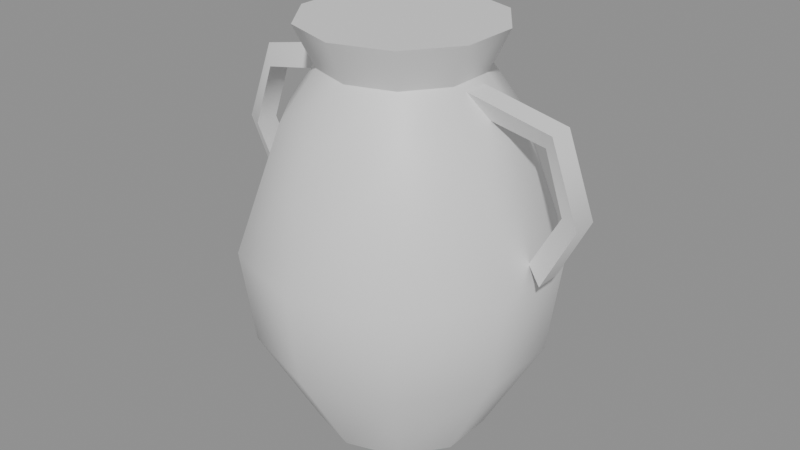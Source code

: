 # Source: jarre.blend  (saved by Blender 5.3.31; exported with 4.5.12 LTS)
import bpy
from mathutils import Matrix  # noqa: F401  (used for matrix-valued properties, if any)

bpy.ops.wm.read_factory_settings(use_empty=True)
scene = bpy.context.scene
scene.name = 'Scene'

# ---- materials (node trees are filled in below, after node groups)
mat_vc = bpy.data.materials.new('vc')
mat_vc.use_backface_culling = True
mat_vc.diffuse_color = (1.0, 1.0, 1.0, 1.0)
mat_vc.roughness = 0.9

# ---- material node trees
mat_vc.use_nodes = True; mat_vc.node_tree.nodes.clear()
_N = mat_vc.node_tree.nodes; _L = mat_vc.node_tree.links
n0 = _N.new('ShaderNodeBsdfPrincipled'); n0.name = 'Principled BSDF'; n0.location = (-200, 100)
n0.inputs[10].default_value = 0.005
n1 = _N.new('ShaderNodeOutputMaterial'); n1.name = 'Material Output'; n1.location = (200, 100)
_L.new(n0.outputs[0], n1.inputs[0])
n1.is_active_output = True

# ---- meshes
me_jarre = bpy.data.meshes.new('jarre')
me_jarre.from_pydata([(0.0, -0.06325, 0.0), (0.03718, -0.05117, 0.0), (0.06015, -0.01955, 0.0), (0.06015, 0.01955, 0.0), (0.03718, 0.05117, 0.0), (7.746e-18, 0.06325, 0.0), (-0.03718, 0.05117, 0.0), (-0.06015, 0.01955, 0.0), (-0.06015, -0.01955, 0.0), (-0.03718, -0.05117, 0.0), (0.0, -0.1058, 0.075), (0.06219, -0.08559, 0.075), (0.1006, -0.03269, 0.075), (0.1006, 0.03269, 0.075), (0.06219, 0.08559, 0.075), (1.296e-17, 0.1058, 0.075), (-0.06219, 0.08559, 0.075), (-0.1006, 0.03269, 0.075), (-0.1006, -0.03269, 0.075), (-0.06219, -0.08559, 0.075), (0.0, -0.115, 0.144), (0.0676, -0.09304, 0.144), (0.1094, -0.03554, 0.144), (0.1094, 0.03554, 0.144), (0.0676, 0.09304, 0.144), (1.408e-17, 0.115, 0.144), (-0.0676, 0.09304, 0.144), (-0.1094, 0.03554, 0.144), (-0.1094, -0.03554, 0.144), (-0.0676, -0.09304, 0.144), (0.0, -0.0828, 0.234), (0.04867, -0.06699, 0.234), (0.07875, -0.02559, 0.234), (0.07875, 0.02559, 0.234), (0.04867, 0.06699, 0.234), (1.014e-17, 0.0828, 0.234), (-0.04867, 0.06699, 0.234), (-0.07875, 0.02559, 0.234), (-0.07875, -0.02559, 0.234), (-0.04867, -0.06699, 0.234), (0.0, -0.0575, 0.27), (0.0338, -0.04652, 0.27), (0.05469, -0.01777, 0.27), (0.05469, 0.01777, 0.27), (0.0338, 0.04652, 0.27), (7.042e-18, 0.0575, 0.27), (-0.0338, 0.04652, 0.27), (-0.05469, 0.01777, 0.27), (-0.05469, -0.01777, 0.27), (-0.0338, -0.04652, 0.27), (0.0, -0.07187, 0.3), (0.04225, -0.05815, 0.3), (0.06836, -0.02221, 0.3), (0.06836, 0.02221, 0.3), (0.04225, 0.05815, 0.3), (8.802e-18, 0.07187, 0.3), (-0.04225, 0.05815, 0.3), (-0.06836, 0.02221, 0.3), (-0.06836, -0.02221, 0.3), (-0.04225, -0.05815, 0.3), (-0.04913, 0.0, 0.2728), (-0.04594, 0.009526, 0.2566), (-0.04594, -0.009526, 0.2566), (-0.1245, 0.0, 0.2569), (-0.1147, 0.009526, 0.2436), (-0.1147, -0.009526, 0.2436), (-0.148, 0.0, 0.1955), (-0.1315, 0.009526, 0.1962), (-0.1315, -0.009526, 0.1962), (-0.1237, 0.0, 0.1469), (-0.1091, 0.009526, 0.1545), (-0.1091, -0.009526, 0.1545), (0.04487, 0.0, 0.2512), (0.04806, 0.009526, 0.2674), (0.04806, -0.009526, 0.2674), (0.1115, 0.0, 0.2391), (0.1213, 0.009526, 0.2524), (0.1213, -0.009526, 0.2524), (0.126, 0.0, 0.1965), (0.1425, 0.009526, 0.1958), (0.1425, -0.009526, 0.1958), (0.1043, 0.0, 0.1571), (0.1189, 0.009526, 0.1495), (0.1189, -0.009526, 0.1495)], [], [(0, 1, 11, 10), (1, 2, 12, 11), (2, 3, 13, 12), (3, 4, 14, 13), (4, 5, 15, 14), (5, 6, 16, 15), (6, 7, 17, 16), (7, 8, 18, 17), (8, 9, 19, 18), (9, 0, 10, 19), (10, 11, 21, 20), (11, 12, 22, 21), (12, 13, 23, 22), (13, 14, 24, 23), (14, 15, 25, 24), (15, 16, 26, 25), (16, 17, 27, 26), (17, 18, 28, 27), (18, 19, 29, 28), (19, 10, 20, 29), (20, 21, 31, 30), (21, 22, 32, 31), (22, 23, 33, 32), (23, 24, 34, 33), (24, 25, 35, 34), (25, 26, 36, 35), (26, 27, 37, 36), (27, 28, 38, 37), (28, 29, 39, 38), (29, 20, 30, 39), (30, 31, 41, 40), (31, 32, 42, 41), (32, 33, 43, 42), (33, 34, 44, 43), (34, 35, 45, 44), (35, 36, 46, 45), (36, 37, 47, 46), (37, 38, 48, 47), (38, 39, 49, 48), (39, 30, 40, 49), (40, 41, 51, 50), (41, 42, 52, 51), (42, 43, 53, 52), (43, 44, 54, 53), (44, 45, 55, 54), (45, 46, 56, 55), (46, 47, 57, 56), (47, 48, 58, 57), (48, 49, 59, 58), (49, 40, 50, 59), (50, 51, 52, 53, 54, 55, 56, 57, 58, 59), (60, 61, 64, 63), (61, 62, 65, 64), (62, 60, 63, 65), (63, 64, 67, 66), (64, 65, 68, 67), (65, 63, 66, 68), (66, 67, 70, 69), (67, 68, 71, 70), (68, 66, 69, 71), (72, 73, 76, 75), (73, 74, 77, 76), (74, 72, 75, 77), (75, 76, 79, 78), (76, 77, 80, 79), (77, 75, 78, 80), (78, 79, 82, 81), (79, 80, 83, 82), (80, 78, 81, 83)])
me_jarre.polygons.foreach_set('use_smooth', [True] * 69)
_k = set([(0, 1), (0, 9), (1, 2), (2, 3), (3, 4), (4, 5), (5, 6), (6, 7), (7, 8), (8, 9), (40, 41), (40, 49), (41, 42), (42, 43), (43, 44), (44, 45), (45, 46), (46, 47), (47, 48), (48, 49), (50, 51), (50, 59), (51, 52), (52, 53), (53, 54), (54, 55), (55, 56), (56, 57), (57, 58), (58, 59), (60, 63), (61, 64), (62, 65), (63, 66), (64, 67), (65, 68), (66, 69), (67, 70), (68, 71), (72, 75), (73, 76), (74, 77), (75, 78), (76, 79), (77, 80), (78, 81), (79, 82), (80, 83)])
me_jarre.attributes.new('sharp_edge', 'BOOLEAN', 'EDGE').data.foreach_set('value', [ (min(e.vertices), max(e.vertices)) in _k for e in me_jarre.edges])
_ca = me_jarre.color_attributes.new('Col', 'FLOAT_COLOR', 'CORNER')
_ca.data.foreach_set('color', [0.3108, 0.1111, 0.04056, 1.0, 0.3108, 0.1111, 0.04056, 1.0, 0.3301, 0.1177, 0.04276, 1.0, 0.3301, 0.1177, 0.04276, 1.0, 0.3072, 0.1098, 0.04013, 1.0, 0.3072, 0.1098, 0.04013, 1.0, 0.3262, 0.1163, 0.04231, 1.0, 0.3262, 0.1163, 0.04231, 1.0, 0.3208, 0.1145, 0.0417, 1.0, 0.3208, 0.1145, 0.0417, 1.0, 0.3408, 0.1213, 0.04397, 1.0, 0.3408, 0.1213, 0.04397, 1.0, 0.2983, 0.1068, 0.03912, 1.0, 0.2983, 0.1068, 0.03912, 1.0, 0.3168, 0.1131, 0.04124, 1.0, 0.3168, 0.1131, 0.04124, 1.0, 0.3085, 0.1103, 0.04029, 1.0, 0.3085, 0.1103, 0.04029, 1.0, 0.3277, 0.1168, 0.04248, 1.0, 0.3277, 0.1168, 0.04248, 1.0, 0.2985, 0.1069, 0.03914, 1.0, 0.2985, 0.1069, 0.03914, 1.0, 0.317, 0.1132, 0.04126, 1.0, 0.317, 0.1132, 0.04126, 1.0, 0.324, 0.1156, 0.04206, 1.0, 0.324, 0.1156, 0.04206, 1.0, 0.3442, 0.1224, 0.04435, 1.0, 0.3442, 0.1224, 0.04435, 1.0, 0.2974, 0.1065, 0.03902, 1.0, 0.2974, 0.1065, 0.03902, 1.0, 0.3159, 0.1128, 0.04113, 1.0, 0.3159, 0.1128, 0.04113, 1.0, 0.3092, 0.1106, 0.04037, 1.0, 0.3092, 0.1106, 0.04037, 1.0, 0.3284, 0.1171, 0.04256, 1.0, 0.3284, 0.1171, 0.04256, 1.0, 0.3139, 0.1121, 0.0409, 1.0, 0.3139, 0.1121, 0.0409, 1.0, 0.3334, 0.1187, 0.04312, 1.0, 0.3334, 0.1187, 0.04312, 1.0, 0.5034, 0.22, 0.09749, 1.0, 0.5034, 0.22, 0.09749, 1.0, 0.5318, 0.232, 0.1026, 1.0, 0.5318, 0.232, 0.1026, 1.0, 0.4743, 0.2077, 0.09226, 1.0, 0.4743, 0.2077, 0.09226, 1.0, 0.501, 0.219, 0.09707, 1.0, 0.501, 0.219, 0.09707, 1.0, 0.4983, 0.2179, 0.09658, 1.0, 0.4983, 0.2179, 0.09658, 1.0, 0.5264, 0.2298, 0.1016, 1.0, 0.5264, 0.2298, 0.1016, 1.0, 0.5044, 0.2204, 0.09767, 1.0, 0.5044, 0.2204, 0.09767, 1.0, 0.5329, 0.2325, 0.1028, 1.0, 0.5329, 0.2325, 0.1028, 1.0, 0.4947, 0.2163, 0.09593, 1.0, 0.4947, 0.2163, 0.09593, 1.0, 0.5226, 0.2281, 0.1009, 1.0, 0.5226, 0.2281, 0.1009, 1.0, 0.4992, 0.2182, 0.09674, 1.0, 0.4992, 0.2182, 0.09674, 1.0, 0.5273, 0.2302, 0.1018, 1.0, 0.5273, 0.2302, 0.1018, 1.0, 0.4869, 0.213, 0.09453, 1.0, 0.4869, 0.213, 0.09453, 1.0, 0.5143, 0.2246, 0.09946, 1.0, 0.5143, 0.2246, 0.09946, 1.0, 0.5105, 0.223, 0.09877, 1.0, 0.5105, 0.223, 0.09877, 1.0, 0.5393, 0.2352, 0.1039, 1.0, 0.5194, 0.2268, 0.1004, 1.0, 0.4762, 0.2085, 0.09261, 1.0, 0.4762, 0.2085, 0.09261, 1.0, 0.503, 0.2199, 0.09743, 1.0, 0.503, 0.2199, 0.09743, 1.0, 0.5011, 0.219, 0.09708, 1.0, 0.5011, 0.219, 0.09708, 1.0, 0.5293, 0.231, 0.1021, 1.0, 0.5293, 0.231, 0.1021, 1.0, 0.02391, 0.05914, 0.2342, 1.0, 0.02391, 0.05914, 0.2342, 1.0, 0.0253, 0.06294, 0.2507, 1.0, 0.0253, 0.06294, 0.2507, 1.0, 0.7385, 0.6714, 0.5542, 1.0, 0.7385, 0.6714, 0.5542, 1.0, 0.7111, 0.6466, 0.5338, 1.0, 0.7676, 0.6979, 0.5759, 1.0, 0.02298, 0.0566, 0.2233, 1.0, 0.021, 0.05122, 0.2002, 1.0, 0.02216, 0.05438, 0.2138, 1.0, 0.02021, 0.04908, 0.1911, 1.0, 0.6805, 0.6188, 0.511, 1.0, 0.7023, 0.6387, 0.5273, 1.0, 0.7535, 0.6851, 0.5654, 1.0, 0.7011, 0.6375, 0.5263, 1.0, 0.02565, 0.06389, 0.2548, 1.0, 0.02565, 0.06389, 0.2548, 1.0, 0.02716, 0.06802, 0.2727, 1.0, 0.02716, 0.06802, 0.2727, 1.0, 0.7231, 0.6575, 0.5427, 1.0, 0.7231, 0.6575, 0.5427, 1.0, 0.7758, 0.7053, 0.582, 1.0, 0.7758, 0.7053, 0.582, 1.0, 0.02534, 0.06303, 0.2511, 1.0, 0.02534, 0.06303, 0.2511, 1.0, 0.02453, 0.06082, 0.2415, 1.0, 0.02682, 0.0671, 0.2687, 1.0, 0.6302, 0.5732, 0.4735, 1.0, 0.6053, 0.5507, 0.455, 1.0, 0.5731, 0.5214, 0.431, 1.0, 0.526, 0.4787, 0.3959, 1.0, 0.02548, 0.06343, 0.2528, 1.0, 0.02548, 0.06343, 0.2528, 1.0, 0.02697, 0.06753, 0.2705, 1.0, 0.02554, 0.06358, 0.2534, 1.0, 0.7093, 0.645, 0.5325, 1.0, 0.7093, 0.645, 0.5325, 1.0, 0.761, 0.6919, 0.571, 1.0, 0.761, 0.6919, 0.571, 1.0, 0.6519, 0.3562, 0.1862, 1.0, 0.6518, 0.3561, 0.1862, 1.0, 0.6653, 0.3634, 0.1898, 1.0, 0.6384, 0.3489, 0.1825, 1.0, 0.6731, 0.3675, 0.1919, 1.0, 0.6479, 0.354, 0.1851, 1.0, 0.6371, 0.3482, 0.1821, 1.0, 0.6873, 0.3751, 0.1958, 1.0, 0.4573, 0.2517, 0.1329, 1.0, 0.4756, 0.2615, 0.1379, 1.0, 0.583, 0.3192, 0.1674, 1.0, 0.5136, 0.282, 0.1484, 1.0, 0.6221, 0.3402, 0.178, 1.0, 0.6731, 0.3675, 0.1919, 1.0, 0.6865, 0.3747, 0.1956, 1.0, 0.6606, 0.3608, 0.1885, 1.0, 0.6759, 0.369, 0.1927, 1.0, 0.6748, 0.3684, 0.1924, 1.0, 0.6896, 0.3764, 0.1965, 1.0, 0.6896, 0.3764, 0.1965, 1.0, 0.6864, 0.3747, 0.1956, 1.0, 0.6625, 0.3619, 0.1891, 1.0, 0.6485, 0.3543, 0.1852, 1.0, 0.677, 0.3696, 0.193, 1.0, 0.6299, 0.3444, 0.1802, 1.0, 0.6075, 0.3324, 0.1741, 1.0, 0.6167, 0.3373, 0.1766, 1.0, 0.617, 0.3374, 0.1767, 1.0, 0.5029, 0.2762, 0.1454, 1.0, 0.5036, 0.2766, 0.1456, 1.0, 0.5352, 0.2936, 0.1543, 1.0, 0.5199, 0.2854, 0.1501, 1.0, 0.631, 0.345, 0.1805, 1.0, 0.6315, 0.3452, 0.1806, 1.0, 0.618, 0.338, 0.1769, 1.0, 0.6204, 0.3393, 0.1776, 1.0, 0.6795, 0.371, 0.1937, 1.0, 0.6794, 0.3709, 0.1937, 1.0, 0.6943, 0.3789, 0.1977, 1.0, 0.6398, 0.3497, 0.1829, 1.0, 0.3549, 0.126, 0.04556, 1.0, 0.3299, 0.1176, 0.04273, 1.0, 0.3938, 0.1392, 0.04996, 1.0, 0.3808, 0.1348, 0.04849, 1.0, 0.3179, 0.1135, 0.04136, 1.0, 0.3206, 0.1144, 0.04167, 1.0, 0.3776, 0.1337, 0.04813, 1.0, 0.3668, 0.1301, 0.04692, 1.0, 0.3087, 0.1104, 0.04031, 1.0, 0.3132, 0.1119, 0.04083, 1.0, 0.379, 0.1342, 0.04829, 1.0, 0.3788, 0.1341, 0.04826, 1.0, 0.3124, 0.1116, 0.04073, 1.0, 0.3405, 0.1212, 0.04393, 1.0, 0.3656, 0.1297, 0.04678, 1.0, 0.3641, 0.1291, 0.04661, 1.0, 0.3661, 0.1298, 0.04683, 1.0, 0.367, 0.1301, 0.04694, 1.0, 0.4064, 0.1434, 0.05138, 1.0, 0.4064, 0.1434, 0.05138, 1.0, 0.3377, 0.1202, 0.04362, 1.0, 0.3381, 0.1204, 0.04367, 1.0, 0.3908, 0.1382, 0.04962, 1.0, 0.3908, 0.1382, 0.04962, 1.0, 0.3232, 0.1153, 0.04197, 1.0, 0.3114, 0.1113, 0.04062, 1.0, 0.3759, 0.1332, 0.04795, 1.0, 0.3835, 0.1357, 0.04879, 1.0, 0.2788, 0.1002, 0.03688, 1.0, 0.2924, 0.1048, 0.03845, 1.0, 0.3748, 0.1328, 0.04782, 1.0, 0.3869, 0.1368, 0.04918, 1.0, 0.3145, 0.1123, 0.04097, 1.0, 0.3414, 0.1215, 0.04404, 1.0, 0.3769, 0.1335, 0.04805, 1.0, 0.3769, 0.1335, 0.04805, 1.0, 0.3525, 0.1252, 0.04529, 1.0, 0.3669, 0.1301, 0.04693, 1.0, 0.3811, 0.1349, 0.04853, 1.0, 0.3912, 0.1383, 0.04967, 1.0, 0.05056, 0.02374, 0.01188, 1.0, 0.05456, 0.02546, 0.01264, 1.0, 0.05059, 0.02376, 0.01188, 1.0, 0.05251, 0.02458, 0.01225, 1.0, 0.05255, 0.0246, 0.01226, 1.0, 0.05254, 0.02459, 0.01225, 1.0, 0.05056, 0.02374, 0.01187, 1.0, 0.05456, 0.02546, 0.01264, 1.0, 0.05256, 0.0246, 0.01226, 1.0, 0.05066, 0.02379, 0.01189, 1.0, 0.1477, 0.05355, 0.02122, 1.0, 0.3546, 0.1222, 0.04507, 1.0, 0.305, 0.1058, 0.03948, 1.0, 0.3684, 0.1267, 0.04662, 1.0, 0.3431, 0.1184, 0.04378, 1.0, 0.3513, 0.1211, 0.0447, 1.0, 0.1667, 0.05994, 0.02349, 1.0, 0.1738, 0.06232, 0.02433, 1.0, 0.3096, 0.1074, 0.04001, 1.0, 0.129, 0.0472, 0.01895, 1.0, 0.3634, 0.125, 0.04606, 1.0, 0.3008, 0.1045, 0.03902, 1.0, 0.3632, 0.125, 0.04603, 1.0, 0.337, 0.1164, 0.04309, 1.0, 0.3128, 0.1084, 0.04036, 1.0, 0.3468, 0.1196, 0.04419, 1.0, 0.08923, 0.03361, 0.01402, 1.0, 0.08372, 0.0317, 0.01332, 1.0, 0.1355, 0.04941, 0.01975, 1.0, 0.1359, 0.04955, 0.0198, 1.0, 0.3464, 0.1194, 0.04414, 1.0, 0.372, 0.1278, 0.04701, 1.0, 0.3551, 0.1223, 0.04513, 1.0, 0.3216, 0.1113, 0.04136, 1.0, 0.3405, 0.1175, 0.04348, 1.0, 0.2954, 0.1027, 0.03839, 1.0, 0.2102, 0.0745, 0.02861, 1.0, 0.3175, 0.11, 0.0409, 1.0, 0.1595, 0.05752, 0.02264, 1.0, 0.1445, 0.05247, 0.02084, 1.0, 0.06837, 0.02636, 0.01134, 1.0, 0.06363, 0.0247, 0.01071, 1.0, 0.2881, 0.1003, 0.03757, 1.0, 0.3432, 0.1184, 0.04379, 1.0, 0.3203, 0.1109, 0.04122, 1.0, 0.213, 0.07543, 0.02894, 1.0, 0.3919, 0.1404, 0.05039, 1.0, 0.3528, 0.127, 0.04591, 1.0, 0.3702, 0.1329, 0.0479, 1.0, 0.1294, 0.0493, 0.01939, 1.0, 0.1533, 0.05778, 0.02236, 1.0, 0.1619, 0.0608, 0.02341, 1.0, 0.3668, 0.1318, 0.04751, 1.0, 0.3662, 0.1316, 0.04745, 1.0, 0.3527, 0.127, 0.0459, 1.0, 0.3821, 0.137, 0.04926, 1.0, 0.1333, 0.05069, 0.01988, 1.0, 0.3571, 0.1285, 0.0464, 1.0, 0.1293, 0.04929, 0.01939, 1.0, 0.3479, 0.1253, 0.04535, 1.0, 0.3267, 0.118, 0.0429, 1.0, 0.1222, 0.04676, 0.0185, 1.0, 0.3826, 0.1372, 0.04932, 1.0, 0.3826, 0.1372, 0.04932, 1.0, 0.3665, 0.1317, 0.04748, 1.0, 0.3665, 0.1317, 0.04748, 1.0, 0.3586, 0.129, 0.04657, 1.0, 0.1334, 0.05074, 0.0199, 1.0, 0.1152, 0.04428, 0.01763, 1.0, 0.3311, 0.1195, 0.04342, 1.0, 0.1122, 0.0432, 0.01724, 1.0, 0.3383, 0.122, 0.04424, 1.0, 0.2471, 0.09052, 0.03362, 1.0, 0.05294, 0.02171, 0.009457, 1.0, 0.365, 0.1312, 0.04731, 1.0, 0.365, 0.1312, 0.04731, 1.0, 0.3397, 0.1225, 0.0444, 1.0, 0.3523, 0.1268, 0.04585, 1.0, 0.345, 0.1243, 0.04501, 1.0, 0.1198, 0.04588, 0.01819, 1.0, 0.06083, 0.02462, 0.01054, 1.0, 0.253, 0.09256, 0.03431, 1.0])
me_jarre.materials.append(mat_vc)
me_jarre.update()

# ---- objects
ob_jarre = bpy.data.objects.new('jarre', me_jarre)

# ---- transforms, parenting, visibility, modifiers, constraints
ob_jarre.location = (0.0, 0.0, 0.0)

# ---- collection membership
scene.collection.objects.link(ob_jarre)

# ---- scene / render settings (as saved in the file)
scene.frame_start = 1; scene.frame_end = 250; scene.frame_set(1)
scene.render.engine = 'BLENDER_EEVEE_NEXT'
scene.render.bake_bias = 0.0
scene.render.bake_samples = 0
scene.render.compositor_device = 'GPU'
scene.eevee.use_volume_custom_range = False
scene.eevee.fast_gi_thickness_near = 0.1
scene.eevee.fast_gi_thickness_far = 0.0
scene.eevee.ray_tracing_options.screen_trace_thickness = 0.1
bpy.context.view_layer.update()

# ---- added for rendering (the .blend has no active camera and no usable light): camera, sun + grey world if the file has none
cam_auto = bpy.data.cameras.new('AutoCamera')
cam_auto.lens = 50.0
cam_auto.sensor_width = 36.0
cam_auto.clip_end = 1000.0
ob_auto_camera = bpy.data.objects.new('AutoCamera', cam_auto)
scene.collection.objects.link(ob_auto_camera)
ob_auto_camera.location = (0.438345, -0.529311, 0.502874)
ob_auto_camera.rotation_euler = (1.09748, -7.21219e-08, 0.694738)
scene.camera = ob_auto_camera
light_auto_sun = bpy.data.lights.new('AutoSun', 'SUN')
light_auto_sun.energy = 3.0
light_auto_sun.angle = 0.0523599
ob_auto_sun = bpy.data.objects.new('AutoSun', light_auto_sun)
scene.collection.objects.link(ob_auto_sun)
ob_auto_sun.rotation_euler = (0.872665, 0.174533, 0.523599)
if scene.world is None:
    world_auto = bpy.data.worlds.new('AutoWorld')
    world_auto.color = (0.3, 0.3, 0.3)
    scene.world = world_auto
bpy.context.view_layer.update()
